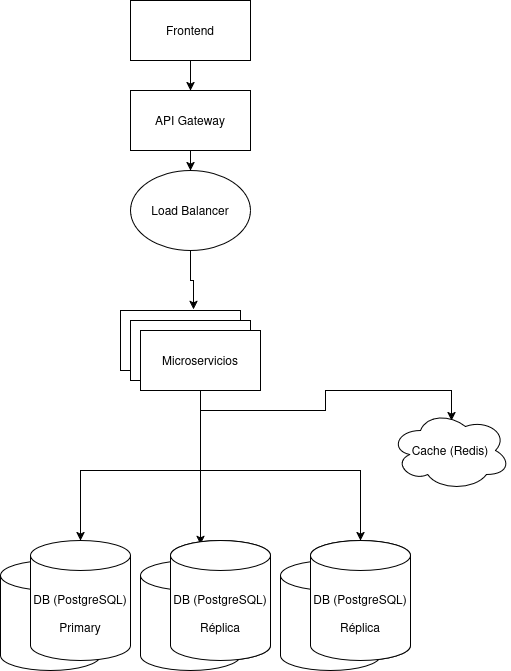

The diagram above was exported from draw.io. Its source (the exported page's mxGraphModel, read from the mxfile embedded in the PNG):
<mxGraphModel dx="1368" dy="759" grid="1" gridSize="10" guides="1" tooltips="1" connect="1" arrows="1" fold="1" page="1" pageScale="1" pageWidth="850" pageHeight="1100" math="0" shadow="0">
  <root>
    <mxCell id="0" />
    <mxCell id="1" parent="0" />
    <mxCell id="5q9cakEgfMmozkmygC8r-11" style="edgeStyle=orthogonalEdgeStyle;rounded=0;orthogonalLoop=1;jettySize=auto;html=1;exitX=0.5;exitY=1;exitDx=0;exitDy=0;entryX=0.5;entryY=0;entryDx=0;entryDy=0;" edge="1" parent="1" source="5q9cakEgfMmozkmygC8r-1" target="5q9cakEgfMmozkmygC8r-5">
      <mxGeometry relative="1" as="geometry" />
    </mxCell>
    <mxCell id="5q9cakEgfMmozkmygC8r-1" value="Frontend" style="rounded=0;whiteSpace=wrap;html=1;" vertex="1" parent="1">
      <mxGeometry x="200" y="30" width="120" height="60" as="geometry" />
    </mxCell>
    <mxCell id="5q9cakEgfMmozkmygC8r-4" value="Load Balancer" style="ellipse;whiteSpace=wrap;html=1;" vertex="1" parent="1">
      <mxGeometry x="200" y="200" width="120" height="80" as="geometry" />
    </mxCell>
    <mxCell id="5q9cakEgfMmozkmygC8r-12" style="edgeStyle=orthogonalEdgeStyle;rounded=0;orthogonalLoop=1;jettySize=auto;html=1;exitX=0.5;exitY=1;exitDx=0;exitDy=0;entryX=0.5;entryY=0;entryDx=0;entryDy=0;" edge="1" parent="1" source="5q9cakEgfMmozkmygC8r-5" target="5q9cakEgfMmozkmygC8r-4">
      <mxGeometry relative="1" as="geometry" />
    </mxCell>
    <mxCell id="5q9cakEgfMmozkmygC8r-5" value="API Gateway" style="rounded=0;whiteSpace=wrap;html=1;" vertex="1" parent="1">
      <mxGeometry x="200" y="120" width="120" height="60" as="geometry" />
    </mxCell>
    <mxCell id="5q9cakEgfMmozkmygC8r-6" value="" style="rounded=0;whiteSpace=wrap;html=1;" vertex="1" parent="1">
      <mxGeometry x="190" y="340" width="120" height="60" as="geometry" />
    </mxCell>
    <mxCell id="5q9cakEgfMmozkmygC8r-7" value="" style="rounded=0;whiteSpace=wrap;html=1;" vertex="1" parent="1">
      <mxGeometry x="200" y="350" width="120" height="60" as="geometry" />
    </mxCell>
    <mxCell id="5q9cakEgfMmozkmygC8r-15" style="edgeStyle=orthogonalEdgeStyle;rounded=0;orthogonalLoop=1;jettySize=auto;html=1;exitX=0.5;exitY=1;exitDx=0;exitDy=0;" edge="1" parent="1" source="5q9cakEgfMmozkmygC8r-2" target="5q9cakEgfMmozkmygC8r-3">
      <mxGeometry relative="1" as="geometry">
        <Array as="points">
          <mxPoint x="270" y="500" />
          <mxPoint x="150" y="500" />
        </Array>
      </mxGeometry>
    </mxCell>
    <mxCell id="5q9cakEgfMmozkmygC8r-17" style="edgeStyle=orthogonalEdgeStyle;rounded=0;orthogonalLoop=1;jettySize=auto;html=1;" edge="1" parent="1" source="5q9cakEgfMmozkmygC8r-2" target="5q9cakEgfMmozkmygC8r-10">
      <mxGeometry relative="1" as="geometry">
        <Array as="points">
          <mxPoint x="270" y="500" />
          <mxPoint x="430" y="500" />
        </Array>
      </mxGeometry>
    </mxCell>
    <mxCell id="5q9cakEgfMmozkmygC8r-2" value="Microservicios" style="rounded=0;whiteSpace=wrap;html=1;shadow=0;" vertex="1" parent="1">
      <mxGeometry x="210" y="360" width="120" height="60" as="geometry" />
    </mxCell>
    <mxCell id="5q9cakEgfMmozkmygC8r-8" value="Cache (Redis)" style="ellipse;shape=cloud;whiteSpace=wrap;html=1;" vertex="1" parent="1">
      <mxGeometry x="460" y="440" width="120" height="80" as="geometry" />
    </mxCell>
    <mxCell id="5q9cakEgfMmozkmygC8r-9" value="DB (PostgreSQL)&lt;br&gt;&lt;div&gt;&lt;br&gt;&lt;/div&gt;Réplica" style="shape=cylinder3;whiteSpace=wrap;html=1;boundedLbl=1;backgroundOutline=1;size=15;" vertex="1" parent="1">
      <mxGeometry x="240" y="570" width="100" height="120" as="geometry" />
    </mxCell>
    <mxCell id="5q9cakEgfMmozkmygC8r-10" value="DB (PostgreSQL)&lt;br&gt;&lt;div&gt;&lt;br&gt;&lt;/div&gt;Réplica" style="shape=cylinder3;whiteSpace=wrap;html=1;boundedLbl=1;backgroundOutline=1;size=15;" vertex="1" parent="1">
      <mxGeometry x="380" y="570" width="100" height="120" as="geometry" />
    </mxCell>
    <mxCell id="5q9cakEgfMmozkmygC8r-13" style="edgeStyle=orthogonalEdgeStyle;rounded=0;orthogonalLoop=1;jettySize=auto;html=1;exitX=0.5;exitY=1;exitDx=0;exitDy=0;entryX=0.608;entryY=-0.017;entryDx=0;entryDy=0;entryPerimeter=0;" edge="1" parent="1" source="5q9cakEgfMmozkmygC8r-4" target="5q9cakEgfMmozkmygC8r-6">
      <mxGeometry relative="1" as="geometry" />
    </mxCell>
    <mxCell id="5q9cakEgfMmozkmygC8r-14" style="edgeStyle=orthogonalEdgeStyle;rounded=0;orthogonalLoop=1;jettySize=auto;html=1;exitX=0.5;exitY=1;exitDx=0;exitDy=0;entryX=0.508;entryY=0.125;entryDx=0;entryDy=0;entryPerimeter=0;" edge="1" parent="1" source="5q9cakEgfMmozkmygC8r-2" target="5q9cakEgfMmozkmygC8r-8">
      <mxGeometry relative="1" as="geometry" />
    </mxCell>
    <mxCell id="5q9cakEgfMmozkmygC8r-16" style="edgeStyle=orthogonalEdgeStyle;rounded=0;orthogonalLoop=1;jettySize=auto;html=1;exitX=0.5;exitY=1;exitDx=0;exitDy=0;entryX=0.3;entryY=0.033;entryDx=0;entryDy=0;entryPerimeter=0;" edge="1" parent="1" source="5q9cakEgfMmozkmygC8r-2" target="5q9cakEgfMmozkmygC8r-9">
      <mxGeometry relative="1" as="geometry" />
    </mxCell>
    <mxCell id="5q9cakEgfMmozkmygC8r-19" value="" style="shape=cylinder3;whiteSpace=wrap;html=1;boundedLbl=1;backgroundOutline=1;size=15;" vertex="1" parent="1">
      <mxGeometry x="70" y="590" width="100" height="110" as="geometry" />
    </mxCell>
    <mxCell id="5q9cakEgfMmozkmygC8r-3" value="DB (PostgreSQL)&lt;br&gt;&lt;div&gt;&lt;br&gt;&lt;/div&gt;Primary" style="shape=cylinder3;whiteSpace=wrap;html=1;boundedLbl=1;backgroundOutline=1;size=15;" vertex="1" parent="1">
      <mxGeometry x="100" y="570" width="100" height="120" as="geometry" />
    </mxCell>
    <mxCell id="5q9cakEgfMmozkmygC8r-22" value="" style="shape=cylinder3;whiteSpace=wrap;html=1;boundedLbl=1;backgroundOutline=1;size=15;" vertex="1" parent="1">
      <mxGeometry x="210" y="590" width="100" height="110" as="geometry" />
    </mxCell>
    <mxCell id="5q9cakEgfMmozkmygC8r-23" value="DB (PostgreSQL)&lt;br&gt;&lt;div&gt;&lt;br&gt;&lt;/div&gt;Réplica" style="shape=cylinder3;whiteSpace=wrap;html=1;boundedLbl=1;backgroundOutline=1;size=15;" vertex="1" parent="1">
      <mxGeometry x="240" y="570" width="100" height="120" as="geometry" />
    </mxCell>
    <mxCell id="5q9cakEgfMmozkmygC8r-24" value="" style="shape=cylinder3;whiteSpace=wrap;html=1;boundedLbl=1;backgroundOutline=1;size=15;" vertex="1" parent="1">
      <mxGeometry x="350" y="590" width="100" height="110" as="geometry" />
    </mxCell>
    <mxCell id="5q9cakEgfMmozkmygC8r-25" value="DB (PostgreSQL)&lt;br&gt;&lt;div&gt;&lt;br&gt;&lt;/div&gt;Réplica" style="shape=cylinder3;whiteSpace=wrap;html=1;boundedLbl=1;backgroundOutline=1;size=15;" vertex="1" parent="1">
      <mxGeometry x="380" y="570" width="100" height="120" as="geometry" />
    </mxCell>
  </root>
</mxGraphModel>